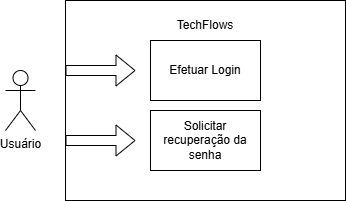

The diagram above was exported from draw.io. Its source (the exported page's mxGraphModel, read from the mxfile embedded in the PNG):
<mxGraphModel dx="1426" dy="743" grid="1" gridSize="10" guides="1" tooltips="1" connect="1" arrows="1" fold="1" page="1" pageScale="1" pageWidth="827" pageHeight="1169" math="0" shadow="0">
  <root>
    <mxCell id="0" />
    <mxCell id="1" parent="0" />
    <mxCell id="vUg46MGP0L5oWjfosiCq-1" value="Usuário" style="shape=umlActor;verticalLabelPosition=bottom;verticalAlign=top;html=1;outlineConnect=0;" vertex="1" parent="1">
      <mxGeometry x="100" y="190" width="30" height="60" as="geometry" />
    </mxCell>
    <mxCell id="vUg46MGP0L5oWjfosiCq-5" value="" style="rounded=0;whiteSpace=wrap;html=1;" vertex="1" parent="1">
      <mxGeometry x="160" y="120" width="280" height="200" as="geometry" />
    </mxCell>
    <mxCell id="vUg46MGP0L5oWjfosiCq-8" value="" style="shape=flexArrow;endArrow=classic;html=1;rounded=0;" edge="1" parent="1">
      <mxGeometry width="50" height="50" relative="1" as="geometry">
        <mxPoint x="160" y="190" as="sourcePoint" />
        <mxPoint x="230" y="190" as="targetPoint" />
      </mxGeometry>
    </mxCell>
    <mxCell id="vUg46MGP0L5oWjfosiCq-9" value="" style="shape=flexArrow;endArrow=classic;html=1;rounded=0;" edge="1" parent="1">
      <mxGeometry width="50" height="50" relative="1" as="geometry">
        <mxPoint x="160" y="260" as="sourcePoint" />
        <mxPoint x="230" y="260" as="targetPoint" />
      </mxGeometry>
    </mxCell>
    <mxCell id="vUg46MGP0L5oWjfosiCq-10" value="TechFlows" style="text;html=1;whiteSpace=wrap;strokeColor=none;fillColor=none;align=center;verticalAlign=middle;rounded=0;" vertex="1" parent="1">
      <mxGeometry x="270" y="130" width="60" height="30" as="geometry" />
    </mxCell>
    <mxCell id="vUg46MGP0L5oWjfosiCq-11" value="Efetuar Login" style="rounded=0;whiteSpace=wrap;html=1;" vertex="1" parent="1">
      <mxGeometry x="245" y="160" width="110" height="60" as="geometry" />
    </mxCell>
    <mxCell id="vUg46MGP0L5oWjfosiCq-12" value="Solicitar recuperação da senha" style="rounded=0;whiteSpace=wrap;html=1;" vertex="1" parent="1">
      <mxGeometry x="245" y="230" width="110" height="60" as="geometry" />
    </mxCell>
  </root>
</mxGraphModel>